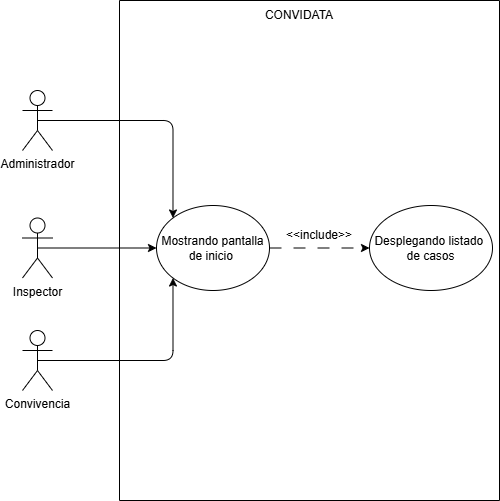

The diagram above was exported from draw.io. Its source (the exported page's mxGraphModel, read from the mxfile embedded in the PNG):
<mxGraphModel dx="425" dy="527" grid="1" gridSize="10" guides="1" tooltips="1" connect="1" arrows="1" fold="1" page="1" pageScale="1" pageWidth="827" pageHeight="1169" math="0" shadow="0">
  <root>
    <mxCell id="0" />
    <mxCell id="1" parent="0" />
    <mxCell id="bOhTAzCDB8561ZUGv7vz-1" edge="1" parent="1" source="bOhTAzCDB8561ZUGv7vz-2" style="edgeStyle=orthogonalEdgeStyle;rounded=1;orthogonalLoop=1;jettySize=auto;html=1;exitX=0.5;exitY=0.5;exitDx=0;exitDy=0;exitPerimeter=0;entryX=0;entryY=0;entryDx=0;entryDy=0;labelBackgroundColor=none;fontColor=default;" target="bOhTAzCDB8561ZUGv7vz-7">
      <mxGeometry relative="1" as="geometry" />
    </mxCell>
    <mxCell id="bOhTAzCDB8561ZUGv7vz-2" parent="1" style="shape=umlActor;verticalLabelPosition=bottom;verticalAlign=top;html=1;labelBackgroundColor=none;rounded=1;" value="Administrador" vertex="1">
      <mxGeometry height="60" width="30" x="980" y="570" as="geometry" />
    </mxCell>
    <mxCell id="bOhTAzCDB8561ZUGv7vz-3" parent="1" style="swimlane;startSize=0;labelBackgroundColor=none;rounded=1;" value="" vertex="1">
      <mxGeometry height="500" width="380" x="1077" y="480" as="geometry" />
    </mxCell>
    <mxCell id="bOhTAzCDB8561ZUGv7vz-4" parent="bOhTAzCDB8561ZUGv7vz-3" style="text;html=1;whiteSpace=wrap;strokeColor=none;fillColor=none;align=center;verticalAlign=middle;rounded=1;labelBackgroundColor=none;" value="CONVIDATA" vertex="1">
      <mxGeometry height="30" width="60" x="150" as="geometry" />
    </mxCell>
    <mxCell id="bOhTAzCDB8561ZUGv7vz-5" parent="bOhTAzCDB8561ZUGv7vz-3" style="ellipse;whiteSpace=wrap;html=1;labelBackgroundColor=none;rounded=1;" value="Desplegando listado&amp;nbsp;&lt;div&gt;de casos&lt;/div&gt;" vertex="1">
      <mxGeometry height="85" width="123" x="250" y="205" as="geometry" />
    </mxCell>
    <mxCell id="bOhTAzCDB8561ZUGv7vz-6" edge="1" parent="bOhTAzCDB8561ZUGv7vz-3" source="bOhTAzCDB8561ZUGv7vz-7" style="edgeStyle=orthogonalEdgeStyle;rounded=1;orthogonalLoop=1;jettySize=auto;html=1;exitX=1;exitY=0.5;exitDx=0;exitDy=0;entryX=0;entryY=0.5;entryDx=0;entryDy=0;dashed=1;dashPattern=12 12;labelBackgroundColor=none;fontColor=default;" target="bOhTAzCDB8561ZUGv7vz-5">
      <mxGeometry relative="1" as="geometry" />
    </mxCell>
    <mxCell id="bOhTAzCDB8561ZUGv7vz-7" parent="bOhTAzCDB8561ZUGv7vz-3" style="ellipse;whiteSpace=wrap;html=1;labelBackgroundColor=none;rounded=1;" value="Mostrando pantalla de inicio&amp;nbsp;" vertex="1">
      <mxGeometry height="85" width="113" x="37" y="205" as="geometry" />
    </mxCell>
    <mxCell id="bOhTAzCDB8561ZUGv7vz-8" parent="bOhTAzCDB8561ZUGv7vz-3" style="text;html=1;whiteSpace=wrap;strokeColor=none;fillColor=none;align=center;verticalAlign=middle;rounded=1;labelBackgroundColor=none;" value="&amp;lt;&amp;lt;include&amp;gt;&amp;gt;" vertex="1">
      <mxGeometry height="30" width="60" x="170" y="220" as="geometry" />
    </mxCell>
    <mxCell id="bOhTAzCDB8561ZUGv7vz-9" edge="1" parent="1" source="bOhTAzCDB8561ZUGv7vz-10" style="edgeStyle=orthogonalEdgeStyle;rounded=1;orthogonalLoop=1;jettySize=auto;html=1;exitX=0.5;exitY=0.5;exitDx=0;exitDy=0;exitPerimeter=0;entryX=0;entryY=0.5;entryDx=0;entryDy=0;labelBackgroundColor=none;fontColor=default;" target="bOhTAzCDB8561ZUGv7vz-7">
      <mxGeometry relative="1" as="geometry" />
    </mxCell>
    <mxCell id="bOhTAzCDB8561ZUGv7vz-10" parent="1" style="shape=umlActor;verticalLabelPosition=bottom;verticalAlign=top;html=1;labelBackgroundColor=none;rounded=1;" value="Inspector" vertex="1">
      <mxGeometry height="60" width="30" x="980" y="697.5" as="geometry" />
    </mxCell>
    <mxCell id="bOhTAzCDB8561ZUGv7vz-11" edge="1" parent="1" source="bOhTAzCDB8561ZUGv7vz-12" style="edgeStyle=orthogonalEdgeStyle;rounded=1;orthogonalLoop=1;jettySize=auto;html=1;exitX=0.5;exitY=0.5;exitDx=0;exitDy=0;exitPerimeter=0;entryX=0;entryY=1;entryDx=0;entryDy=0;labelBackgroundColor=none;fontColor=default;" target="bOhTAzCDB8561ZUGv7vz-7">
      <mxGeometry relative="1" as="geometry" />
    </mxCell>
    <mxCell id="bOhTAzCDB8561ZUGv7vz-12" parent="1" style="shape=umlActor;verticalLabelPosition=bottom;verticalAlign=top;html=1;labelBackgroundColor=none;rounded=1;" value="Convivencia" vertex="1">
      <mxGeometry height="60" width="30" x="980" y="810" as="geometry" />
    </mxCell>
  </root>
</mxGraphModel>